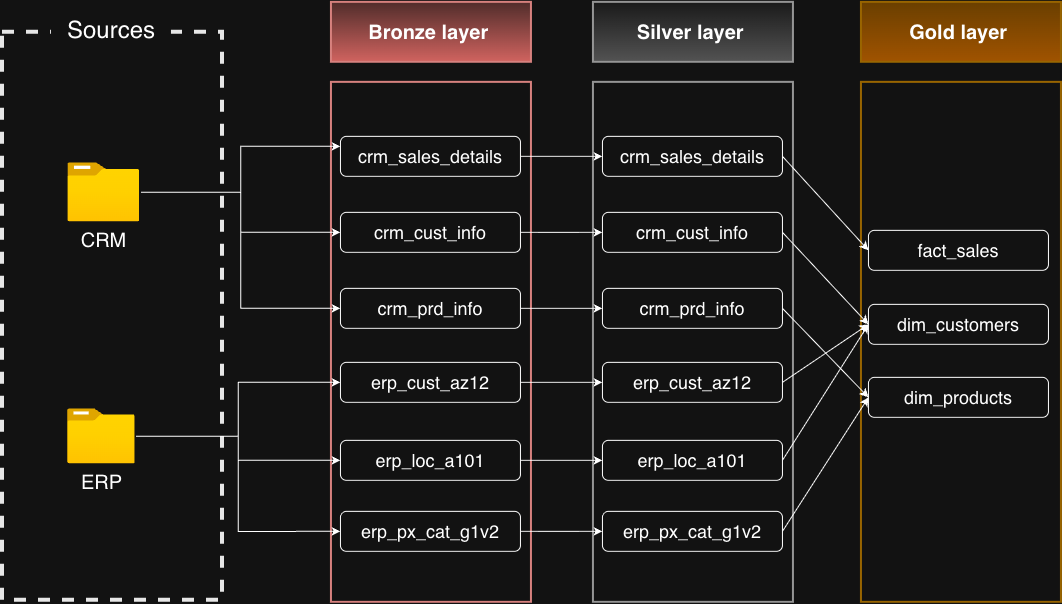

The diagram above was exported from draw.io. Its source (the exported page's mxGraphModel, read from the mxfile embedded in the PNG):
<mxGraphModel dx="1326" dy="926" grid="0" gridSize="10" guides="1" tooltips="1" connect="1" arrows="1" fold="1" page="0" pageScale="1" pageWidth="850" pageHeight="1100" math="0" shadow="0">
  <root>
    <mxCell id="0" />
    <mxCell id="1" parent="0" />
    <mxCell id="W4WoopWnCAotAHVZNpYk-1" parent="1" style="rounded=0;whiteSpace=wrap;html=1;fillColor=none;dashed=1;strokeColor=light-dark(#000000,#E6E6E6);strokeWidth=4;" value="" vertex="1">
      <mxGeometry height="568" width="220" x="370" y="312" as="geometry" />
    </mxCell>
    <mxCell id="W4WoopWnCAotAHVZNpYk-2" parent="1" style="rounded=0;whiteSpace=wrap;html=1;fillColor=default;strokeColor=none;" value="&lt;font style=&quot;font-size: 24px;&quot;&gt;Sources&lt;/font&gt;" vertex="1">
      <mxGeometry height="60" width="120" x="419" y="280" as="geometry" />
    </mxCell>
    <mxCell id="W4WoopWnCAotAHVZNpYk-3" parent="1" style="rounded=0;whiteSpace=wrap;html=1;fillColor=#f8cecc;strokeColor=#b85450;strokeWidth=2;gradientColor=#ea6b66;" value="&lt;font style=&quot;font-size: 20px;&quot;&gt;&lt;b&gt;Bronze layer&amp;nbsp;&lt;/b&gt;&lt;/font&gt;" vertex="1">
      <mxGeometry height="60" width="200" x="699" y="282" as="geometry" />
    </mxCell>
    <mxCell id="W4WoopWnCAotAHVZNpYk-4" parent="1" style="rounded=0;whiteSpace=wrap;html=1;fillColor=none;strokeColor=#b85450;strokeWidth=2;gradientColor=none;perimeterSpacing=0;" value="" vertex="1">
      <mxGeometry height="520" width="200" x="699" y="362" as="geometry" />
    </mxCell>
    <mxCell id="W4WoopWnCAotAHVZNpYk-5" parent="1" style="rounded=0;whiteSpace=wrap;html=1;fillColor=#f5f5f5;strokeColor=#666666;strokeWidth=2;gradientColor=#b3b3b3;" value="&lt;font style=&quot;font-size: 20px;&quot;&gt;&lt;b&gt;Silver layer&amp;nbsp;&lt;/b&gt;&lt;/font&gt;" vertex="1">
      <mxGeometry height="60" width="200" x="961" y="282" as="geometry" />
    </mxCell>
    <mxCell id="W4WoopWnCAotAHVZNpYk-6" parent="1" style="rounded=0;whiteSpace=wrap;html=1;fillColor=none;strokeColor=#666666;strokeWidth=2;fontColor=#333333;" value="" vertex="1">
      <mxGeometry height="520" width="200" x="961" y="362" as="geometry" />
    </mxCell>
    <mxCell id="W4WoopWnCAotAHVZNpYk-7" parent="1" style="rounded=0;whiteSpace=wrap;html=1;fillColor=#ffcd28;strokeColor=#d79b00;strokeWidth=2;gradientColor=#ffa500;" value="&lt;font style=&quot;font-size: 20px;&quot;&gt;&lt;b&gt;Gold layer&amp;nbsp;&lt;/b&gt;&lt;/font&gt;" vertex="1">
      <mxGeometry height="60" width="200" x="1229" y="282" as="geometry" />
    </mxCell>
    <mxCell id="W4WoopWnCAotAHVZNpYk-8" parent="1" style="rounded=0;whiteSpace=wrap;html=1;fillColor=none;strokeColor=#d79b00;strokeWidth=2;gradientColor=#ffa500;" value="" vertex="1">
      <mxGeometry height="520" width="200" x="1229" y="362" as="geometry" />
    </mxCell>
    <mxCell id="W4WoopWnCAotAHVZNpYk-9" connectable="0" parent="1" style="group" value="" vertex="1">
      <mxGeometry height="66" width="84.07" x="434.5" y="442" as="geometry" />
    </mxCell>
    <mxCell id="W4WoopWnCAotAHVZNpYk-10" parent="W4WoopWnCAotAHVZNpYk-9" style="image;aspect=fixed;html=1;points=[];align=center;fontSize=12;image=img/lib/azure2/general/Folder_Blank.svg;" value="&lt;font style=&quot;font-size: 20px;&quot;&gt;CRM&lt;/font&gt;" vertex="1">
      <mxGeometry height="60" width="73.93" as="geometry" />
    </mxCell>
    <mxCell id="W4WoopWnCAotAHVZNpYk-11" connectable="0" parent="1" style="group" value="" vertex="1">
      <mxGeometry height="66" width="84.07" x="434.5" y="688" as="geometry" />
    </mxCell>
    <mxCell id="W4WoopWnCAotAHVZNpYk-12" parent="W4WoopWnCAotAHVZNpYk-11" style="image;aspect=fixed;html=1;points=[];align=center;fontSize=12;image=img/lib/azure2/general/Folder_Blank.svg;" value="&lt;font style=&quot;font-size: 20px;&quot;&gt;ERP&lt;/font&gt;" vertex="1">
      <mxGeometry height="56.00000000000001" width="69" as="geometry" />
    </mxCell>
    <mxCell id="W4WoopWnCAotAHVZNpYk-13" edge="1" parent="1" source="W4WoopWnCAotAHVZNpYk-14" style="edgeStyle=orthogonalEdgeStyle;rounded=0;orthogonalLoop=1;jettySize=auto;html=1;" target="W4WoopWnCAotAHVZNpYk-26">
      <mxGeometry relative="1" as="geometry" />
    </mxCell>
    <mxCell id="W4WoopWnCAotAHVZNpYk-14" parent="1" style="rounded=1;whiteSpace=wrap;html=1;align=center;" value="&lt;font style=&quot;font-size: 18px;&quot;&gt;crm_sales_details&lt;/font&gt;" vertex="1">
      <mxGeometry height="40" width="180" x="708" y="416" as="geometry" />
    </mxCell>
    <mxCell id="W4WoopWnCAotAHVZNpYk-15" edge="1" parent="1" source="W4WoopWnCAotAHVZNpYk-16" style="edgeStyle=orthogonalEdgeStyle;rounded=0;orthogonalLoop=1;jettySize=auto;html=1;entryX=0;entryY=0.5;entryDx=0;entryDy=0;" target="W4WoopWnCAotAHVZNpYk-28">
      <mxGeometry relative="1" as="geometry" />
    </mxCell>
    <mxCell id="W4WoopWnCAotAHVZNpYk-16" parent="1" style="rounded=1;whiteSpace=wrap;html=1;" value="&lt;font style=&quot;font-size: 18px;&quot;&gt;crm_cust_info&lt;/font&gt;" vertex="1">
      <mxGeometry height="40" width="180" x="708" y="492" as="geometry" />
    </mxCell>
    <mxCell id="W4WoopWnCAotAHVZNpYk-17" edge="1" parent="1" source="W4WoopWnCAotAHVZNpYk-18" style="edgeStyle=orthogonalEdgeStyle;rounded=0;orthogonalLoop=1;jettySize=auto;html=1;entryX=0;entryY=0.5;entryDx=0;entryDy=0;" target="W4WoopWnCAotAHVZNpYk-30">
      <mxGeometry relative="1" as="geometry" />
    </mxCell>
    <mxCell id="W4WoopWnCAotAHVZNpYk-18" parent="1" style="rounded=1;whiteSpace=wrap;html=1;" value="&lt;font style=&quot;font-size: 18px;&quot;&gt;crm_prd_info&lt;/font&gt;" vertex="1">
      <mxGeometry height="40" width="180" x="708" y="568" as="geometry" />
    </mxCell>
    <mxCell id="W4WoopWnCAotAHVZNpYk-19" edge="1" parent="1" source="W4WoopWnCAotAHVZNpYk-20" style="edgeStyle=orthogonalEdgeStyle;rounded=0;orthogonalLoop=1;jettySize=auto;html=1;entryX=0;entryY=0.5;entryDx=0;entryDy=0;" target="W4WoopWnCAotAHVZNpYk-32">
      <mxGeometry relative="1" as="geometry" />
    </mxCell>
    <mxCell id="W4WoopWnCAotAHVZNpYk-20" parent="1" style="rounded=1;whiteSpace=wrap;html=1;" value="&lt;font style=&quot;font-size: 18px;&quot;&gt;erp_cust_az12&lt;/font&gt;" vertex="1">
      <mxGeometry height="40" width="180" x="708" y="642" as="geometry" />
    </mxCell>
    <mxCell id="W4WoopWnCAotAHVZNpYk-21" edge="1" parent="1" source="W4WoopWnCAotAHVZNpYk-22" style="edgeStyle=orthogonalEdgeStyle;rounded=0;orthogonalLoop=1;jettySize=auto;html=1;exitX=1;exitY=0.5;exitDx=0;exitDy=0;entryX=0;entryY=0.5;entryDx=0;entryDy=0;" target="W4WoopWnCAotAHVZNpYk-34">
      <mxGeometry relative="1" as="geometry" />
    </mxCell>
    <mxCell id="W4WoopWnCAotAHVZNpYk-22" parent="1" style="rounded=1;whiteSpace=wrap;html=1;" value="&lt;font style=&quot;font-size: 18px;&quot;&gt;erp_loc_a101&lt;/font&gt;" vertex="1">
      <mxGeometry height="40" width="180" x="708" y="720" as="geometry" />
    </mxCell>
    <mxCell id="W4WoopWnCAotAHVZNpYk-23" edge="1" parent="1" source="W4WoopWnCAotAHVZNpYk-24" style="edgeStyle=orthogonalEdgeStyle;rounded=0;orthogonalLoop=1;jettySize=auto;html=1;entryX=0;entryY=0.5;entryDx=0;entryDy=0;" target="W4WoopWnCAotAHVZNpYk-36">
      <mxGeometry relative="1" as="geometry" />
    </mxCell>
    <mxCell id="W4WoopWnCAotAHVZNpYk-24" parent="1" style="rounded=1;whiteSpace=wrap;html=1;" value="&lt;font style=&quot;font-size: 18px;&quot;&gt;erp_px_cat_g1v2&lt;/font&gt;" vertex="1">
      <mxGeometry height="40" width="180" x="708" y="791" as="geometry" />
    </mxCell>
    <mxCell id="W4WoopWnCAotAHVZNpYk-25" edge="1" parent="1" source="W4WoopWnCAotAHVZNpYk-26" style="rounded=0;orthogonalLoop=1;jettySize=auto;html=1;entryX=0;entryY=0.5;entryDx=0;entryDy=0;exitX=1;exitY=0.5;exitDx=0;exitDy=0;" target="W4WoopWnCAotAHVZNpYk-37">
      <mxGeometry relative="1" as="geometry" />
    </mxCell>
    <mxCell id="W4WoopWnCAotAHVZNpYk-26" parent="1" style="rounded=1;whiteSpace=wrap;html=1;align=center;" value="&lt;font style=&quot;font-size: 18px;&quot;&gt;crm_sales_details&lt;/font&gt;" vertex="1">
      <mxGeometry height="40" width="180" x="970" y="416" as="geometry" />
    </mxCell>
    <mxCell id="W4WoopWnCAotAHVZNpYk-27" edge="1" parent="1" source="W4WoopWnCAotAHVZNpYk-28" style="rounded=0;orthogonalLoop=1;jettySize=auto;html=1;entryX=0;entryY=0.5;entryDx=0;entryDy=0;exitX=1;exitY=0.5;exitDx=0;exitDy=0;" target="W4WoopWnCAotAHVZNpYk-38">
      <mxGeometry relative="1" as="geometry" />
    </mxCell>
    <mxCell id="W4WoopWnCAotAHVZNpYk-28" parent="1" style="rounded=1;whiteSpace=wrap;html=1;" value="&lt;font style=&quot;font-size: 18px;&quot;&gt;crm_cust_info&lt;/font&gt;" vertex="1">
      <mxGeometry height="40" width="180" x="970" y="492" as="geometry" />
    </mxCell>
    <mxCell id="W4WoopWnCAotAHVZNpYk-29" edge="1" parent="1" source="W4WoopWnCAotAHVZNpYk-30" style="rounded=0;orthogonalLoop=1;jettySize=auto;html=1;entryX=0;entryY=0.5;entryDx=0;entryDy=0;exitX=1;exitY=0.5;exitDx=0;exitDy=0;" target="W4WoopWnCAotAHVZNpYk-39">
      <mxGeometry relative="1" as="geometry" />
    </mxCell>
    <mxCell id="W4WoopWnCAotAHVZNpYk-30" parent="1" style="rounded=1;whiteSpace=wrap;html=1;" value="&lt;font style=&quot;font-size: 18px;&quot;&gt;crm_prd_info&lt;/font&gt;" vertex="1">
      <mxGeometry height="40" width="180" x="970" y="568" as="geometry" />
    </mxCell>
    <mxCell id="W4WoopWnCAotAHVZNpYk-31" edge="1" parent="1" source="W4WoopWnCAotAHVZNpYk-32" style="rounded=0;orthogonalLoop=1;jettySize=auto;html=1;entryX=0;entryY=0.5;entryDx=0;entryDy=0;exitX=1;exitY=0.5;exitDx=0;exitDy=0;" target="W4WoopWnCAotAHVZNpYk-38">
      <mxGeometry relative="1" as="geometry" />
    </mxCell>
    <mxCell id="W4WoopWnCAotAHVZNpYk-32" parent="1" style="rounded=1;whiteSpace=wrap;html=1;" value="&lt;font style=&quot;font-size: 18px;&quot;&gt;erp_cust_az12&lt;/font&gt;" vertex="1">
      <mxGeometry height="40" width="180" x="970" y="642" as="geometry" />
    </mxCell>
    <mxCell id="W4WoopWnCAotAHVZNpYk-33" edge="1" parent="1" source="W4WoopWnCAotAHVZNpYk-34" style="rounded=0;orthogonalLoop=1;jettySize=auto;html=1;entryX=0;entryY=0.5;entryDx=0;entryDy=0;exitX=1;exitY=0.5;exitDx=0;exitDy=0;" target="W4WoopWnCAotAHVZNpYk-38">
      <mxGeometry relative="1" as="geometry" />
    </mxCell>
    <mxCell id="W4WoopWnCAotAHVZNpYk-34" parent="1" style="rounded=1;whiteSpace=wrap;html=1;" value="&lt;font style=&quot;font-size: 18px;&quot;&gt;erp_loc_a101&lt;/font&gt;" vertex="1">
      <mxGeometry height="40" width="180" x="970" y="720" as="geometry" />
    </mxCell>
    <mxCell id="W4WoopWnCAotAHVZNpYk-35" edge="1" parent="1" source="W4WoopWnCAotAHVZNpYk-36" style="rounded=0;orthogonalLoop=1;jettySize=auto;html=1;entryX=0;entryY=0.5;entryDx=0;entryDy=0;exitX=1;exitY=0.5;exitDx=0;exitDy=0;" target="W4WoopWnCAotAHVZNpYk-39">
      <mxGeometry relative="1" as="geometry" />
    </mxCell>
    <mxCell id="W4WoopWnCAotAHVZNpYk-36" parent="1" style="rounded=1;whiteSpace=wrap;html=1;" value="&lt;font style=&quot;font-size: 18px;&quot;&gt;erp_px_cat_g1v2&lt;/font&gt;" vertex="1">
      <mxGeometry height="40" width="180" x="970" y="791" as="geometry" />
    </mxCell>
    <mxCell id="W4WoopWnCAotAHVZNpYk-37" parent="1" style="rounded=1;whiteSpace=wrap;html=1;" value="&lt;span style=&quot;font-size: 18px;&quot;&gt;fact_sales&lt;/span&gt;" vertex="1">
      <mxGeometry height="40" width="180" x="1236" y="510" as="geometry" />
    </mxCell>
    <mxCell id="W4WoopWnCAotAHVZNpYk-38" parent="1" style="rounded=1;whiteSpace=wrap;html=1;" value="&lt;span style=&quot;font-size: 18px;&quot;&gt;dim_customers&lt;/span&gt;" vertex="1">
      <mxGeometry height="40" width="180" x="1236" y="584" as="geometry" />
    </mxCell>
    <mxCell id="W4WoopWnCAotAHVZNpYk-39" parent="1" style="rounded=1;whiteSpace=wrap;html=1;" value="&lt;span style=&quot;font-size: 18px;&quot;&gt;dim_products&lt;/span&gt;" vertex="1">
      <mxGeometry height="40" width="180" x="1236" y="657" as="geometry" />
    </mxCell>
    <mxCell id="W4WoopWnCAotAHVZNpYk-40" edge="1" parent="1" source="W4WoopWnCAotAHVZNpYk-10" style="edgeStyle=orthogonalEdgeStyle;rounded=0;orthogonalLoop=1;jettySize=auto;html=1;entryX=0;entryY=0.25;entryDx=0;entryDy=0;" target="W4WoopWnCAotAHVZNpYk-14">
      <mxGeometry relative="1" as="geometry">
        <mxPoint x="538.44" y="472" as="sourcePoint" />
      </mxGeometry>
    </mxCell>
    <mxCell id="W4WoopWnCAotAHVZNpYk-41" edge="1" parent="1" source="W4WoopWnCAotAHVZNpYk-12" style="edgeStyle=orthogonalEdgeStyle;rounded=0;orthogonalLoop=1;jettySize=auto;html=1;entryX=0;entryY=0.5;entryDx=0;entryDy=0;" target="W4WoopWnCAotAHVZNpYk-22">
      <mxGeometry relative="1" as="geometry" />
    </mxCell>
    <mxCell id="W4WoopWnCAotAHVZNpYk-42" edge="1" parent="1" source="W4WoopWnCAotAHVZNpYk-12" style="edgeStyle=orthogonalEdgeStyle;rounded=0;orthogonalLoop=1;jettySize=auto;html=1;entryX=0;entryY=0.5;entryDx=0;entryDy=0;" target="W4WoopWnCAotAHVZNpYk-20">
      <mxGeometry relative="1" as="geometry" />
    </mxCell>
    <mxCell id="W4WoopWnCAotAHVZNpYk-43" edge="1" parent="1" source="W4WoopWnCAotAHVZNpYk-12" style="edgeStyle=orthogonalEdgeStyle;rounded=0;orthogonalLoop=1;jettySize=auto;html=1;entryX=0;entryY=0.5;entryDx=0;entryDy=0;" target="W4WoopWnCAotAHVZNpYk-24">
      <mxGeometry relative="1" as="geometry" />
    </mxCell>
    <mxCell id="W4WoopWnCAotAHVZNpYk-44" edge="1" parent="1" source="W4WoopWnCAotAHVZNpYk-10" style="edgeStyle=orthogonalEdgeStyle;rounded=0;orthogonalLoop=1;jettySize=auto;html=1;entryX=0;entryY=0.5;entryDx=0;entryDy=0;" target="W4WoopWnCAotAHVZNpYk-16">
      <mxGeometry relative="1" as="geometry" />
    </mxCell>
    <mxCell id="W4WoopWnCAotAHVZNpYk-45" edge="1" parent="1" source="W4WoopWnCAotAHVZNpYk-10" style="edgeStyle=orthogonalEdgeStyle;rounded=0;orthogonalLoop=1;jettySize=auto;html=1;entryX=0;entryY=0.5;entryDx=0;entryDy=0;" target="W4WoopWnCAotAHVZNpYk-18">
      <mxGeometry relative="1" as="geometry" />
    </mxCell>
  </root>
</mxGraphModel>